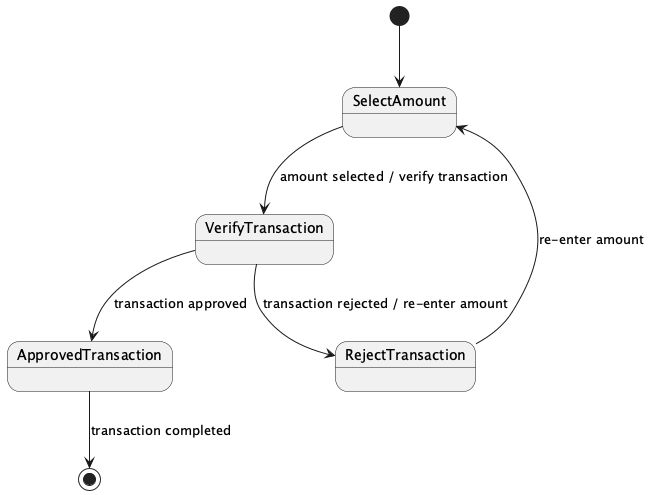

The diagram above was rendered by PlantUML. Its source (embedded in the PNG):
@startuml
[*] --> SelectAmount

state SelectAmount
state VerifyTransaction
state RejectTransaction
state ApprovedTransaction

SelectAmount --> VerifyTransaction : amount selected / verify transaction

VerifyTransaction --> RejectTransaction : transaction rejected / re-enter amount
RejectTransaction --> SelectAmount : re-enter amount

VerifyTransaction --> ApprovedTransaction : transaction approved

ApprovedTransaction --> [*] : transaction completed
@enduml